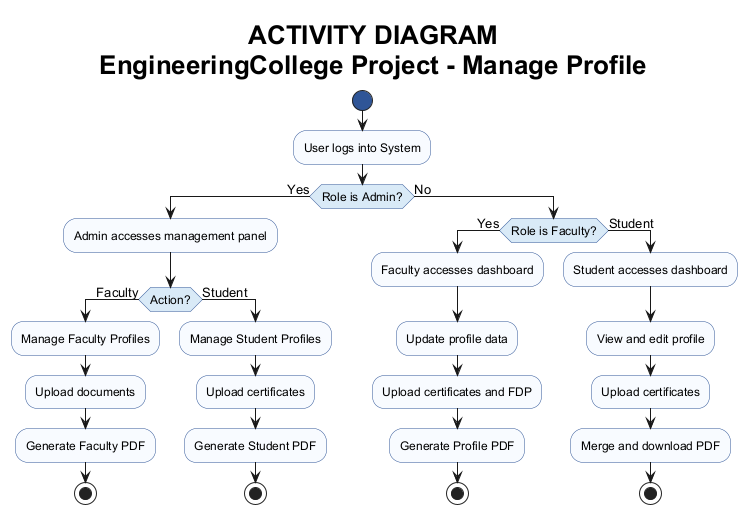

The diagram above was rendered by PlantUML. Its source (embedded in the PNG):
@startuml
title ACTIVITY DIAGRAM\nEngineeringCollege Project - Manage Profile

skinparam backgroundColor white
skinparam shadowing false
skinparam defaultFontName Arial
skinparam defaultFontSize 13
skinparam titleFontSize 26
skinparam titleFontStyle bold
skinparam activity {
  BorderColor #2F5597
  BackgroundColor #F8FBFF
  DiamondBorderColor #2F5597
  DiamondBackgroundColor #D9EAF7
  StartColor #2F5597
  EndColor #2F5597
  FontSize 12
}

start

:User logs into System;

if (Role is Admin?) then (Yes)
  :Admin accesses management panel;
  if (Action?) then (Faculty)
    :Manage Faculty Profiles;
    :Upload documents;
    :Generate Faculty PDF;
    stop
  else (Student)
    :Manage Student Profiles;
    :Upload certificates;
    :Generate Student PDF;
    stop
  endif
else (No)
  if (Role is Faculty?) then (Yes)
    :Faculty accesses dashboard;
    :Update profile data;
    :Upload certificates and FDP;
    :Generate Profile PDF;
    stop
  else (Student)
    :Student accesses dashboard;
    :View and edit profile;
    :Upload certificates;
    :Merge and download PDF;
    stop
  endif
endif
@enduml